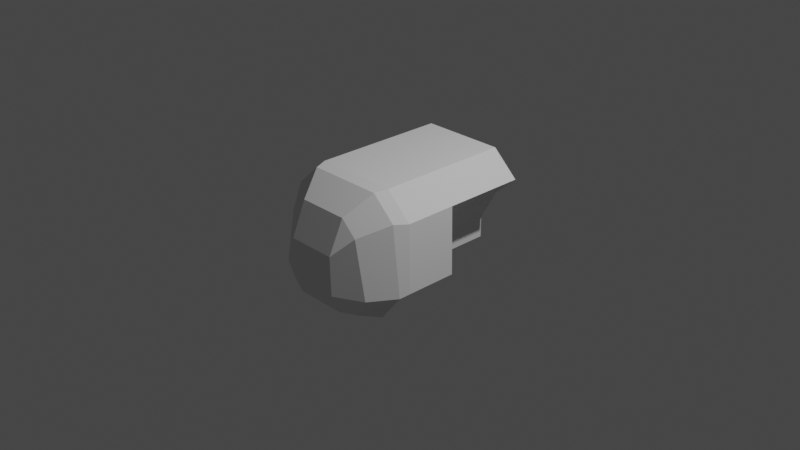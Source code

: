 # Source: CWA_Helix-A_iva.blend  (saved by Blender 3.1.7; exported with 4.5.12 LTS)
import bpy
from mathutils import Matrix  # noqa: F401  (used for matrix-valued properties, if any)

bpy.ops.wm.read_factory_settings(use_empty=True)
scene = bpy.context.scene
scene.name = 'Scene'

# ---- collections
col_collection = bpy.data.collections.new('Collection'); scene.collection.children.link(col_collection)
col_collider_collider_005 = bpy.data.collections.new('collider:collider.005')  # instanced only; not linked into the scene
col_collider_collider_006 = bpy.data.collections.new('collider:collider.006')  # instanced only; not linked into the scene

# ---- world
world_world = bpy.data.worlds.new('World'); scene.world = world_world
world_world.use_nodes = True; world_world.node_tree.nodes.clear()
_N = world_world.node_tree.nodes; _L = world_world.node_tree.links
n0 = _N.new('ShaderNodeOutputWorld'); n0.name = 'World Output'; n0.location = (300, 300)
n1 = _N.new('ShaderNodeBackground'); n1.name = 'Background'; n1.location = (10, 300)
n1.inputs[0].default_value = (0.05088, 0.05088, 0.05088, 1.0)
_L.new(n1.outputs[0], n0.inputs[0])
n0.is_active_output = True
world_world.color = (0.05088, 0.05088, 0.05088)
world_world.use_sun_shadow = False
world_world.sun_shadow_jitter_overblur = 0.0

# ---- cameras
cam_camera = bpy.data.cameras.new('Camera')
cam_camera.clip_end = 100.0
cam_camera.ortho_scale = 7.314

# ---- lights
light_light = bpy.data.lights.new('Light', 'POINT')
light_light.transmission_factor = 0.0
light_light.energy = 1000.0
light_light.shadow_soft_size = 0.1
light_light.shadow_maximum_resolution = 0.006
light_light.use_absolute_resolution = True

# ---- meshes
me_iva_001 = bpy.data.meshes.new('IVA.001')
me_iva_001.from_pydata([(-0.4579, -0.9, 0.6629), (-0.7438, -0.9, 0.4), (-0.3024, -0.9, -0.4015), (-0.4959, -0.9, 0.1736), (0.4579, -0.9, 0.6629), (0.7438, -0.9, 0.4), (0.2965, -0.9, -0.4015), (0.4959, -0.9, 0.1736), (-0.3024, 0.005543, -0.4015), (0.4967, 0.005543, -0.4), (-0.4579, 0.005543, 0.6629), (-0.7438, 0.005543, 0.4), (0.4579, 0.005543, 0.6629), (0.4959, 0.005543, 0.1736), (0.7438, 0.005543, 0.4), (-0.4959, 0.005543, 0.1736), (-0.3024, -0.9, -0.1903), (-0.3024, 0.005543, -0.1903), (0.3083, -0.9, -0.1903), (0.4963, 0.005543, -0.3348), (0.2965, -0.5443, -0.4015), (0.4959, -0.5443, 0.1736), (0.3083, -0.5443, -0.1903), (0.4967, -0.5443, -0.4), (0.2373, -0.9, 0.3148), (-0.2373, -0.9, 0.3148), (-0.3024, 0.005543, -0.3348), (-0.7603, 0.005543, -0.3348), (0.7489, 0.005543, -0.3348), (-0.6715, 0.709, 0.4128), (0.6715, 0.709, 0.4128), (0.7489, 0.709, -0.3348), (-0.4134, 0.709, 0.6501), (0.4134, 0.709, 0.6501), (-0.7603, 0.709, -0.3348), (0.7438, 0.5714, 0.4), (-0.7438, 0.5714, 0.4), (0.7489, 0.5714, -0.3348), (0.4579, 0.5714, 0.6629), (-0.7603, 0.5714, -0.3348), (-0.4579, 0.5714, 0.6629), (-0.4524, 0.9858, 0.2781), (0.4524, 0.9858, 0.2781), (0.5757, 0.9858, -0.3348), (-0.2785, 0.9858, 0.438), (0.2785, 0.9858, 0.438), (-0.5846, 0.9858, -0.3348), (-0.6447, 0.8268, -0.5393), (0.6349, 0.8268, -0.5393), (-0.4367, 0.9858, -0.5393), (0.4301, 0.9858, -0.5393), (-0.2705, 1.146, 0.08309), (0.2705, 1.146, 0.08309), (0.2786, 1.146, -0.3348), (-0.2828, 1.146, -0.3348), (-0.2792, 1.06, -0.5393), (0.275, 1.06, -0.5393), (-0.24, 0.9, 0.0), (-0.1, 0.3, -0.34), (-0.1, 0.7, -0.34), (-0.1, 0.3, -0.2), (-0.3, 0.7, -0.1), (-0.3, 0.7, -0.5), (-0.24, 0.9, -0.1), (-0.24, 0.9, -0.5), (-0.1, 0.7, -0.1), (-0.5, 0.8, 0.1), (-0.47, 0.9, 0.0), (-0.47, 0.9, -0.1), (-0.53, 0.7, 0.16), (-0.53, 0.7, -0.1), (-0.3, 0.7, -0.34), (0.0, 0.7, -0.1), (0.1, 0.7, -0.34), (0.0, 0.7, -0.34), (0.1, 0.3, -0.2), (0.1, 0.3, -0.34), (0.24, 0.9, -0.5), (0.3, 0.7, -0.5), (0.24, 0.9, -0.1), (0.1, 0.7, -0.1), (0.0, 0.9, 0.0), (0.5, 0.8, 0.1), (0.53, 0.7, -0.1), (0.53, 0.7, 0.16), (0.47, 0.9, 0.0), (0.47, 0.9, -0.1), (0.24, 0.9, 0.0), (0.3, 0.7, -0.34), (0.3, 0.7, -0.1), (0.521, 0.634, 0.1648), (0.521, 0.7155, -0.09613), (0.1014, 0.7155, 0.147), (0.1014, 0.634, 0.1648), (0.521, 0.7155, 0.147), (0.521, 0.5758, -0.06605), (0.1014, 0.7155, -0.09613), (0.1014, 0.5758, -0.06605)], [], [(14, 13, 21, 7, 5), (19, 26, 8, 9), (36, 11, 27, 39), (4, 12, 14, 5), (3, 15, 11, 1), (25, 16, 3, 1, 0, 4, 5, 7, 18, 24), (1, 11, 10, 0), (16, 17, 15, 3), (0, 10, 12, 4), (2, 8, 26, 17, 16), (7, 21, 22, 18), (20, 23, 9, 8, 2, 6), (18, 22, 20, 6), (21, 13, 19, 9, 23), (19, 13, 14, 28), (35, 38, 33, 30), (38, 40, 32, 33), (40, 36, 29, 32), (37, 35, 30, 31), (22, 21, 23, 20), (26, 27, 11, 15, 17), (39, 27, 26, 19, 28, 37), (34, 39, 37, 31), (28, 14, 35, 37), (10, 11, 36, 40), (12, 10, 40, 38), (14, 12, 38, 35), (29, 36, 39, 34), (34, 46, 41, 29), (29, 41, 44, 32), (32, 44, 45, 33), (34, 47, 49, 46), (33, 45, 42, 30), (30, 42, 43, 31), (48, 50, 49, 47), (46, 54, 51, 41), (43, 50, 48, 31), (31, 48, 47, 34), (54, 55, 56, 53), (44, 51, 52, 45), (43, 53, 56, 50), (41, 51, 44), (49, 55, 54, 46), (50, 56, 55, 49), (45, 52, 42), (42, 52, 53, 43), (52, 51, 54, 53), (89, 80, 73, 88), (74, 73, 76, 58, 59), (65, 59, 58, 60), (65, 60, 75, 80, 72), (77, 78, 62, 64), (68, 67, 57, 63), (86, 85, 82, 84, 83), (86, 79, 87, 85), (63, 64, 62, 61), (76, 75, 60, 58), (82, 85, 81, 67, 66), (76, 73, 80, 75), (61, 71, 59, 65), (82, 66, 69, 84), (62, 78, 88, 74, 71), (72, 83, 84, 69, 70), (77, 64, 57, 81, 87), (68, 70, 69, 66, 67), (79, 89, 78, 77), (70, 68, 63, 61), (83, 89, 79, 86), (95, 91, 94, 90), (90, 94, 92, 93), (96, 97, 93, 92), (97, 96, 91, 95), (95, 90, 93, 97)])
_uv = me_iva_001.uv_layers.new(name='UVMap')
_uv.uv.foreach_set('vector', [0.07122, 0.1439, 0.07139, 0.2457, 0.07139, 0.2457, 0.07139, 0.2457, 0.07122, 0.1439, 0.09336, 0.2628, 0.2552, 0.2628, 0.2479, 0.2685, 0.1007, 0.2685, 0.0, 0.0, 0.0, 0.0, 0.2552, 0.2628, 0.2552, 0.2628, 0.1108, 0.1074, 0.1108, 0.1074, 0.07122, 0.1439, 0.07122, 0.1439, 0.2771, 0.2457, 0.2771, 0.2457, 0.2773, 0.1439, 0.2773, 0.1439, 0.2086, 0.2457, 0.2625, 0.2571, 0.2771, 0.2457, 0.2773, 0.1439, 0.2377, 0.1074, 0.1108, 0.1074, 0.07122, 0.1439, 0.07139, 0.2457, 0.08603, 0.2571, 0.14, 0.2457, 0.2773, 0.1439, 0.2773, 0.1439, 0.2377, 0.1074, 0.2377, 0.1074, 0.2625, 0.2571, 0.2625, 0.2571, 0.2771, 0.2457, 0.2771, 0.2457, 0.2377, 0.1074, 0.2377, 0.1074, 0.1108, 0.1074, 0.1108, 0.1074, 0.2479, 0.2685, 0.2479, 0.2685, 0.2552, 0.2628, 0.2625, 0.2571, 0.2625, 0.2571, 0.07139, 0.2457, 0.07139, 0.2457, 0.08603, 0.2571, 0.08603, 0.2571, 0.1007, 0.2685, 0.1007, 0.2685, 0.1007, 0.2685, 0.2479, 0.2685, 0.2479, 0.2685, 0.1007, 0.2685, 0.08603, 0.2571, 0.08603, 0.2571, 0.1007, 0.2685, 0.1007, 0.2685, 0.07139, 0.2457, 0.07139, 0.2457, 0.07871, 0.2514, 0.08603, 0.2571, 0.08603, 0.2571, 0.0, 0.0, 0.0, 0.0, 0.0, 0.0, 0.0, 0.0, 0.07122, 0.1439, 0.1108, 0.1074, 0.1108, 0.1074, 0.07122, 0.1439, 0.1108, 0.1074, 0.2377, 0.1074, 0.2377, 0.1074, 0.1108, 0.1074, 0.2377, 0.1074, 0.2773, 0.1439, 0.2773, 0.1439, 0.2377, 0.1074, 0.0, 0.0, 0.0, 0.0, 0.0, 0.0, 0.0, 0.0, 0.08603, 0.2571, 0.07139, 0.2457, 0.1007, 0.2685, 0.1007, 0.2685, 0.2552, 0.2628, 0.2552, 0.2628, 0.0, 0.0, 0.0, 0.0, 0.0, 0.0, 0.2552, 0.2628, 0.2552, 0.2628, 0.2552, 0.2628, 0.09336, 0.2628, 0.0, 0.0, 0.0, 0.0, 0.2552, 0.2628, 0.2552, 0.2628, 0.0, 0.0, 0.0, 0.0, 0.0, 0.0, 0.0, 0.0, 0.0, 0.0, 0.0, 0.0, 0.2377, 0.1074, 0.2773, 0.1439, 0.2773, 0.1439, 0.2377, 0.1074, 0.1108, 0.1074, 0.2377, 0.1074, 0.2377, 0.1074, 0.1108, 0.1074, 0.07122, 0.1439, 0.1108, 0.1074, 0.1108, 0.1074, 0.07122, 0.1439, 0.0, 0.0, 0.0, 0.0, 0.2552, 0.2628, 0.2552, 0.2628, 0.2552, 0.2628, 0.2552, 0.2628, 0.0, 0.0, 0.0, 0.0, 0.2773, 0.1439, 0.2773, 0.1439, 0.2377, 0.1074, 0.2377, 0.1074, 0.2377, 0.1074, 0.2377, 0.1074, 0.1108, 0.1074, 0.1108, 0.1074, 0.2552, 0.2628, 0.2552, 0.2628, 0.2552, 0.2628, 0.2552, 0.2628, 0.1108, 0.1074, 0.1108, 0.1074, 0.07122, 0.1439, 0.07122, 0.1439, 0.0, 0.0, 0.0, 0.0, 0.0, 0.0, 0.0, 0.0, 0.0, 0.0, 0.0, 0.0, 0.2552, 0.2628, 0.2552, 0.2628, 0.2552, 0.2628, 0.2552, 0.2628, 0.0, 0.0, 0.0, 0.0, 0.0, 0.0, 0.0, 0.0, 0.0, 0.0, 0.0, 0.0, 0.0, 0.0, 0.0, 0.0, 0.2552, 0.2628, 0.2552, 0.2628, 0.0, 0.0, 0.0, 0.0, 0.0, 0.0, 0.0, 0.0, 0.2377, 0.1074, 0.2377, 0.1074, 0.1108, 0.1074, 0.1108, 0.1074, 0.0, 0.0, 0.0, 0.0, 0.0, 0.0, 0.0, 0.0, 0.2773, 0.1439, 0.2773, 0.1439, 0.2377, 0.1074, 0.2552, 0.2628, 0.2552, 0.2628, 0.2552, 0.2628, 0.2552, 0.2628, 0.0, 0.0, 0.0, 0.0, 0.2552, 0.2628, 0.2552, 0.2628, 0.1108, 0.1074, 0.1108, 0.1074, 0.07122, 0.1439, 0.0, 0.0, 0.0, 0.0, 0.0, 0.0, 0.0, 0.0, 0.1108, 0.1074, 0.2377, 0.1074, 0.2552, 0.2628, 0.0, 0.0, 0.5965, 0.8054, 0.5968, 0.8054, 0.5968, 0.9961, 0.5965, 0.9961, 0.2118, 0.9109, 0.2448, 0.9109, 0.2448, 0.779, 0.2448, 0.779, 0.2448, 0.9109, 0.007748, 0.6181, 0.007748, 0.7381, 0.2304, 0.7381, 0.2402, 0.6362, 0.5993, 0.9916, 0.5993, 0.8094, 0.5993, 0.8094, 0.5993, 0.9916, 0.6448, 0.9916, 0.2909, 0.9769, 0.3107, 0.9109, 0.3107, 0.9109, 0.2909, 0.9769, 0.8455, 0.4927, 0.8906, 0.4957, 0.8906, 0.6032, 0.8455, 0.5993, 0.2716, 0.989, 0.3672, 0.989, 0.4341, 0.8934, 0.4628, 0.7978, 0.2716, 0.7978, 0.8455, 0.4927, 0.8455, 0.5993, 0.8906, 0.6032, 0.8906, 0.4957, 0.2705, 0.9884, 0.458, 0.9884, 0.458, 0.8946, 0.2705, 0.8946, 0.9307, 0.5304, 0.9307, 0.6069, 0.9307, 0.6069, 0.9307, 0.5304, 0.4253, 0.8935, 0.3966, 0.989, 0.1385, 0.989, 0.3966, 0.989, 0.4253, 0.8935, 0.2304, 0.7381, 0.007748, 0.7381, 0.007748, 0.6181, 0.2402, 0.6362, 0.5965, 0.8054, 0.5965, 0.9961, 0.5968, 0.9961, 0.5968, 0.8054, 0.4253, 0.8935, 0.4253, 0.8935, 0.4539, 0.798, 0.4539, 0.798, 0.3026, 0.7768, 0.3026, 0.7768, 0.3026, 0.8295, 0.2037, 0.8295, 0.3026, 0.8295, 0.2249, 0.652, 0.01399, 0.652, 0.01399, 0.7316, 0.01399, 0.7316, 0.01399, 0.652, 0.1296, 0.9891, 0.1296, 0.9891, 0.4578, 0.9891, 0.4578, 0.8316, 0.4578, 0.9891, 0.2716, 0.989, 0.2716, 0.7978, 0.4628, 0.7978, 0.4341, 0.8934, 0.3672, 0.989, 0.2705, 0.9884, 0.2705, 0.8946, 0.458, 0.8946, 0.458, 0.9884, 0.3925, 0.8946, 0.3925, 0.9884, 0.2701, 0.9884, 0.2701, 0.8946, 0.3925, 0.8946, 0.2701, 0.8946, 0.2701, 0.9884, 0.3925, 0.9884, 0.4203, 0.9917, 0.4168, 0.9204, 0.2994, 0.9518, 0.3013, 0.9935, 0.452, 0.9933, 0.452, 0.9525, 0.2421, 0.9525, 0.2421, 0.9933, 0.4168, 0.9204, 0.4203, 0.9917, 0.3013, 0.9935, 0.2994, 0.9518, 0.4528, 0.9915, 0.4528, 0.9216, 0.243, 0.9216, 0.243, 0.9915, 0.5974, 0.8076, 0.5974, 0.9933, 0.5986, 0.9933, 0.5986, 0.8076])
me_iva_001.use_remesh_fix_poles = True
me_iva_001.use_remesh_preserve_attributes = False
me_iva_001.update()
me_iva_001.normals_split_custom_set([tuple(v) for v in zip(*[iter([-0.6744, -2.451e-07, 0.7384, -0.6744, -2.451e-07, 0.7384, -0.6744, -2.451e-07, 0.7384, -0.6744, -2.451e-07, 0.7384, -0.6744, -2.451e-07, 0.7384, 3.91e-08, -1.0, -3.538e-07, 3.91e-08, -1.0, -3.538e-07, 3.91e-08, -1.0, -3.538e-07, 3.91e-08, -1.0, -3.538e-07, 0.9997, 0.0, -0.02248, 0.9997, 0.0, -0.02248, 0.9997, 0.0, -0.02248, 0.9997, 0.0, -0.02248, -0.6769, 2.489e-07, -0.7361, -0.6769, 2.489e-07, -0.7361, -0.6769, 2.489e-07, -0.7361, -0.6769, 2.489e-07, -0.7361, 0.6744, -2.39e-07, 0.7384, 0.6744, -2.39e-07, 0.7384, 0.6744, -2.39e-07, 0.7384, 0.6744, -2.39e-07, 0.7384, -2.169e-15, 1.0, 3.761e-07, -2.169e-15, 1.0, 3.761e-07, -2.169e-15, 1.0, 3.761e-07, -2.169e-15, 1.0, 3.761e-07, -2.169e-15, 1.0, 3.761e-07, -2.169e-15, 1.0, 3.761e-07, -2.169e-15, 1.0, 3.761e-07, -2.169e-15, 1.0, 3.761e-07, -2.169e-15, 1.0, 3.761e-07, -2.169e-15, 1.0, 3.761e-07, 0.6769, 2.475e-07, -0.7361, 0.6769, 2.475e-07, -0.7361, 0.6769, 2.475e-07, -0.7361, 0.6769, 2.475e-07, -0.7361, 0.8829, -1.565e-07, 0.4696, 0.8829, -1.565e-07, 0.4696, 0.8829, -1.565e-07, 0.4696, 0.8829, -1.565e-07, 0.4696, 0.0, 3.291e-07, -1.0, 0.0, 3.291e-07, -1.0, 0.0, 3.291e-07, -1.0, 0.0, 3.291e-07, -1.0, 1.0, -3.728e-09, 0.0, 1.0, -3.728e-09, 0.0, 1.0, -3.728e-09, 0.0, 1.0, -3.728e-09, 0.0, 1.0, -3.728e-09, 0.0, -0.8887, -1.962e-07, 0.4584, -0.8887, -1.962e-07, 0.4584, -0.8887, -1.962e-07, 0.4584, -0.8887, -1.962e-07, 0.4584, -0.001255, -0.0006835, 1.0, -0.001255, -0.0006835, 1.0, -0.001255, -0.0006835, 1.0, -0.001255, -0.0006835, 1.0, -0.001255, -0.0006835, 1.0, -0.001255, -0.0006835, 1.0, -0.9985, -6.862e-09, 0.05538, -0.9985, -6.862e-09, 0.05538, -0.9985, -6.862e-09, 0.05538, -0.9985, -6.862e-09, 0.05538, -1.0, -0.0002604, -0.001292, -1.0, -0.0002604, -0.001292, -1.0, -0.0002604, -0.001292, -1.0, -0.0002604, -0.001292, -1.0, -0.0002604, -0.001292, 2.543e-07, 1.0, -3.56e-08, 2.543e-07, 1.0, -3.56e-08, 2.543e-07, 1.0, -3.56e-08, 2.543e-07, 1.0, -3.56e-08, -0.6505, -0.2762, -0.7075, -0.6505, -0.2762, -0.7075, -0.6505, -0.2762, -0.7075, -0.6505, -0.2762, -0.7075, 0.0, -0.09249, -0.9957, 0.0, -0.09249, -0.9957, 0.0, -0.09249, -0.9957, 0.0, -0.09249, -0.9957, 0.6505, -0.2762, -0.7075, 0.6505, -0.2762, -0.7075, 0.6505, -0.2762, -0.7075, 0.6505, -0.2762, -0.7075, -0.9664, -0.2515, -0.05372, -0.9664, -0.2515, -0.05372, -0.9664, -0.2515, -0.05372, -0.9664, -0.2515, -0.05372, -3.115e-07, 1.0, 0.0, -3.115e-07, 1.0, 0.0, -3.115e-07, 1.0, 0.0, -3.115e-07, 1.0, 0.0, -1.652e-07, 1.0, -9.277e-08, -1.652e-07, 1.0, -9.277e-08, -1.652e-07, 1.0, -9.277e-08, -1.652e-07, 1.0, -9.277e-08, -1.652e-07, 1.0, -9.277e-08, -1.745e-08, 0.0, 1.0, -1.745e-08, 0.0, 1.0, -1.745e-08, 0.0, 1.0, -1.745e-08, 0.0, 1.0, -1.745e-08, 0.0, 1.0, -1.745e-08, 0.0, 1.0, 0.0, 0.0, 1.0, 0.0, 0.0, 1.0, 0.0, 0.0, 1.0, 0.0, 0.0, 1.0, -1.0, 0.0, -0.006864, -1.0, 0.0, -0.006864, -1.0, 0.0, -0.006864, -1.0, 0.0, -0.006864, 0.6769, 0.0, -0.7361, 0.6769, 0.0, -0.7361, 0.6769, 0.0, -0.7361, 0.6769, 0.0, -0.7361, 0.0, 0.0, -1.0, 0.0, 0.0, -1.0, 0.0, 0.0, -1.0, 0.0, 0.0, -1.0, -0.6769, 0.0, -0.7361, -0.6769, 0.0, -0.7361, -0.6769, 0.0, -0.7361, -0.6769, 0.0, -0.7361, 0.9657, -0.2506, -0.06864, 0.9657, -0.2506, -0.06864, 0.9657, -0.2506, -0.06864, 0.9657, -0.2506, -0.06864, 0.7922, -0.5965, -0.1287, 0.7922, -0.5965, -0.1287, 0.7922, -0.5965, -0.1287, 0.7922, -0.5965, -0.1287, 0.5046, -0.6666, -0.5487, 0.5046, -0.6666, -0.5487, 0.5046, -0.6666, -0.5487, 0.5046, -0.6666, -0.5487, 0.0, -0.6084, -0.7936, 0.0, -0.6084, -0.7936, 0.0, -0.6084, -0.7936, 0.0, -0.6084, -0.7936, 0.7201, -0.6342, 0.2815, 0.7201, -0.6342, 0.2815, 0.7201, -0.6342, 0.2815, 0.7201, -0.6342, 0.2815, -0.5046, -0.6666, -0.5487, -0.5046, -0.6666, -0.5487, -0.5046, -0.6666, -0.5487, -0.5046, -0.6666, -0.5487, -0.7965, -0.5931, -0.1175, -0.7965, -0.5931, -0.1175, -0.7965, -0.5931, -0.1175, -0.7965, -0.5931, -0.1175, 0.0, 0.0, 1.0, 0.0, 0.0, 1.0, 0.0, 0.0, 1.0, 0.0, 0.0, 1.0, 0.53, -0.8447, -0.07432, 0.53, -0.8447, -0.07432, 0.53, -0.8447, -0.07432, 0.53, -0.8447, -0.07432, -0.7253, -0.6292, 0.2793, -0.7253, -0.6292, 0.2793, -0.7253, -0.6292, 0.2793, -0.7253, -0.6292, 0.2793, 0.0, 0.8665, 0.4992, 0.0, 0.8665, 0.4992, 0.0, 0.8665, 0.4992, 0.0, 0.8665, 0.4992, 0.0, -0.9219, 0.3874, 0.0, -0.9219, 0.3874, 0.0, -0.9219, 0.3874, 0.0, -0.9219, 0.3874, 0.0, -0.9113, -0.4117, 0.0, -0.9113, -0.4117, 0.0, -0.9113, -0.4117, 0.0, -0.9113, -0.4117, -0.4341, -0.8366, 0.3342, -0.4341, -0.8366, 0.3342, -0.4341, -0.8366, 0.3342, -0.4341, -0.8366, 0.3342, 0.3487, -0.857, -0.3793, 0.3487, -0.857, -0.3793, 0.3487, -0.857, -0.3793, 0.4288, -0.8389, 0.3352, 0.4288, -0.8389, 0.3352, 0.4288, -0.8389, 0.3352, 0.4288, -0.8389, 0.3352, 0.0, 0.0, 1.0, 0.0, 0.0, 1.0, 0.0, 0.0, 1.0, 0.0, 0.0, 1.0, -0.3487, -0.857, -0.3793, -0.3487, -0.857, -0.3793, -0.3487, -0.857, -0.3793, -0.5355, -0.8417, -0.06829, -0.5355, -0.8417, -0.06829, -0.5355, -0.8417, -0.06829, -0.5355, -0.8417, -0.06829, 0.0, -1.0, -2.588e-07, 0.0, -1.0, -2.588e-07, 0.0, -1.0, -2.588e-07, 0.0, -1.0, -2.588e-07, 0.0, -1.0, 0.0, 0.0, -1.0, 0.0, 0.0, -1.0, 0.0, 0.0, -1.0, 0.0, 0.0, 0.0, -1.0, 0.0, 0.0, -1.0, 0.0, 0.0, -1.0, 0.0, 0.0, -1.0, 0.0, 0.0, -1.0, -1.0, -1.225e-08, 0.0, -1.0, -1.225e-08, 0.0, -1.0, -1.225e-08, 0.0, -1.0, -1.225e-08, 0.0, 0.0, -0.2425, 0.9701, 0.0, -0.2425, 0.9701, 0.0, -0.2425, 0.9701, 0.0, -0.2425, 0.9701, 0.0, -0.2425, 0.9701, 0.0, 0.0, -1.0, 0.0, 0.0, -1.0, 0.0, 0.0, -1.0, 0.0, 0.0, -1.0, 0.0, 1.0, 0.0, 0.0, 1.0, 0.0, 0.0, 1.0, 0.0, 0.0, 1.0, 0.0, 0.9578, 0.2873, -1.408e-07, 0.9578, 0.2873, -1.408e-07, 0.9578, 0.2873, -1.408e-07, 0.9578, 0.2873, -1.408e-07, 0.9578, 0.2873, -1.408e-07, 0.0, 1.0, 0.0, 0.0, 1.0, 0.0, 0.0, 1.0, 0.0, 0.0, 1.0, 0.0, -0.9578, 0.2873, 0.0, -0.9578, 0.2873, 0.0, -0.9578, 0.2873, 0.0, -0.9578, 0.2873, 0.0, 0.0, -1.0, 0.0, 0.0, -1.0, 0.0, 0.0, -1.0, 0.0, 0.0, -1.0, 0.0, -8.836e-06, 0.6013, 0.799, 0.0, 0.7071, 0.7071, 0.0, 0.7071, 0.7071, 0.0, 0.7071, 0.7071, 8.713e-06, 0.6013, 0.799, 1.0, -1.225e-08, 0.0, 1.0, -1.225e-08, 0.0, 1.0, -1.225e-08, 0.0, 1.0, -1.225e-08, 0.0, 0.0, -1.0, 0.0, 0.0, -1.0, 0.0, 0.0, -1.0, 0.0, 0.0, -1.0, 0.0, 1.188e-06, 0.6013, 0.799, -3.148e-06, 0.6013, 0.799, 0.0, 0.5145, 0.8575, 0.0, 0.5145, 0.8575, 0.0, -1.0, 0.0, 0.0, -1.0, 0.0, 0.0, -1.0, 0.0, 0.0, -1.0, 0.0, 0.0, -1.0, 0.0, 0.0, -1.0, 0.0, 0.0, -1.0, 0.0, 0.0, -1.0, 0.0, 0.0, -1.0, 0.0, 0.0, -1.0, 0.0, 0.0, 1.0, 0.0, 0.0, 1.0, 0.0, 0.0, 1.0, 0.0, 0.0, 1.0, 0.0, 0.0, 1.0, 0.0, -0.9578, 0.2873, -1.408e-07, -0.9578, 0.2873, -1.408e-07, -0.9578, 0.2873, -1.408e-07, -0.9578, 0.2873, -1.408e-07, -0.9578, 0.2873, -1.408e-07, 0.9578, 0.2873, 0.0, 0.9578, 0.2873, 0.0, 0.9578, 0.2873, 0.0, 0.9578, 0.2873, 0.0, 0.0, 0.0, -1.0, 0.0, 0.0, -1.0, 0.0, 0.0, -1.0, 0.0, 0.0, -1.0, 0.0, 0.0, -1.0, 0.0, 0.0, -1.0, 0.0, 0.0, -1.0, 0.0, 0.0, -1.0, 1.0, -1.731e-07, 0.0, 1.0, -1.731e-07, 0.0, 1.0, -1.731e-07, 0.0, 1.0, -1.731e-07, 0.0, 0.0, 0.2139, 0.9769, 0.0, 0.2139, 0.9769, 0.0, 0.2139, 0.9769, 0.0, 0.2139, 0.9769, -1.0, 5.192e-08, 0.0, -1.0, 5.192e-08, 0.0, -1.0, 5.192e-08, 0.0, -1.0, 5.192e-08, 0.0, 0.0, -0.2105, -0.9776, 0.0, -0.2105, -0.9776, 0.0, -0.2105, -0.9776, 0.0, -0.2105, -0.9776, 0.0, -0.9697, 0.2442, 0.0, -0.9697, 0.2442, 0.0, -0.9697, 0.2442, 0.0, -0.9697, 0.2442])] * 3)])
me_collider_005 = bpy.data.meshes.new('collider.005')
me_collider_005.from_pydata([(-0.007205, -0.01845, -0.04704), (-0.007205, -0.01845, 0.04704), (-0.007205, 0.01845, 0.04704), (-0.007205, 0.01845, -0.04704), (0.007205, 0.01845, -0.04704), (0.007205, 0.01845, 0.04704), (0.007205, -0.01845, 0.04704), (0.007205, -0.01845, -0.04704)], [(0, 1), (1, 2), (2, 3), (3, 4), (4, 5), (5, 6), (6, 7), (7, 0), (6, 1), (5, 2), (7, 4), (3, 0)], [])
me_collider_005.use_remesh_fix_poles = True
me_collider_005.use_remesh_preserve_attributes = False
me_collider_005.update()
me_collider_006 = bpy.data.meshes.new('collider.006')
me_collider_006.from_pydata([(-0.007205, -0.01845, -0.04704), (-0.007205, -0.01845, 0.04704), (-0.007205, 0.01845, 0.04704), (-0.007205, 0.01845, -0.04704), (0.007205, 0.01845, -0.04704), (0.007205, 0.01845, 0.04704), (0.007205, -0.01845, 0.04704), (0.007205, -0.01845, -0.04704)], [(0, 1), (1, 2), (2, 3), (3, 4), (4, 5), (5, 6), (6, 7), (7, 0), (6, 1), (5, 2), (7, 4), (3, 0)], [])
me_collider_006.use_remesh_fix_poles = True
me_collider_006.use_remesh_preserve_attributes = False
me_collider_006.update()

# ---- objects
ob_light = bpy.data.objects.new('Light', light_light)
ob_camera = bpy.data.objects.new('Camera', cam_camera)
ob_hatch_left = bpy.data.objects.new('hatch_left', None)
ob_hatch_right = bpy.data.objects.new('hatch_right', None)
ob_freeiva = bpy.data.objects.new('FreeIva', None)
ob_shellcollider = bpy.data.objects.new('shellCollider', me_iva_001)
ob_mesh_collider_005 = bpy.data.objects.new('mesh:collider.005', me_collider_005)
ob_mesh_collider_006 = bpy.data.objects.new('mesh:collider.006', me_collider_006)

# ---- transforms, parenting, visibility, modifiers, constraints
ob_light.location = (4.076, 1.005, 5.904)
ob_light.rotation_euler = (0.6503, 0.05522, 1.866)
ob_light.lock_rotations_4d = False
ob_light.empty_display_type = 'ARROWS'
ob_light.color = (0.0, 0.0, 0.0, 0.0)
ob_light.lineart.crease_threshold = 0.0
ob_camera.location = (7.359, -6.926, 4.958)
ob_camera.rotation_euler = (1.109, 0.0, 0.8149)
ob_camera.lock_rotations_4d = False
ob_camera.empty_display_type = 'ARROWS'
ob_camera.color = (0.0, 0.0, 0.0, 0.0)
ob_camera.display_type = 'WIRE'
ob_camera.lineart.crease_threshold = 0.0
ob_hatch_left.parent = ob_freeiva
ob_hatch_left.location = (0.7439, -0.2521, -0.02132)
ob_hatch_left.rotation_euler = (1.344e-07, -2.98e-08, -3.142)
ob_hatch_left.scale = (1.0, 1.0, 1.0)
ob_hatch_left.empty_display_type = 'ARROWS'
ob_hatch_left.empty_display_size = 0.3
ob_hatch_left.instance_type = 'COLLECTION'
ob_hatch_right.parent = ob_freeiva
ob_hatch_right.location = (-0.7439, -0.2521, -0.02132)
ob_hatch_right.rotation_euler = (1.344e-07, -2.98e-08, -3.142)
ob_hatch_right.scale = (1.0, 1.0, 1.0)
ob_hatch_right.empty_display_type = 'ARROWS'
ob_hatch_right.empty_display_size = 0.3
ob_hatch_right.instance_type = 'COLLECTION'
ob_freeiva.location = (0.0, 0.0, 0.0)
ob_shellcollider.parent = ob_freeiva
ob_shellcollider.location = (0.0, 0.0, 0.0)
ob_shellcollider.rotation_mode = 'QUATERNION'
ob_shellcollider.rotation_quaternion = (0.0, 0.0, 6.718e-08, 1.0)
ob_shellcollider.scale = (1.0, 1.0, 1.0)
ob_mesh_collider_005.location = (0.0, 0.0, 0.0)
ob_mesh_collider_006.location = (0.0, 0.0, 0.0)
ob_hatch_left.instance_collection = col_collider_collider_005
ob_hatch_right.instance_collection = col_collider_collider_006

# ---- collection membership
col_collection.objects.link(ob_light)
col_collection.objects.link(ob_camera)
col_collection.objects.link(ob_hatch_left)
col_collection.objects.link(ob_hatch_right)
col_collection.objects.link(ob_freeiva)
col_collection.objects.link(ob_shellcollider)
col_collider_collider_005.objects.link(ob_mesh_collider_005)
col_collider_collider_006.objects.link(ob_mesh_collider_006)

# ---- scene / render settings (as saved in the file)
scene.camera = ob_camera
scene.frame_start = 1; scene.frame_end = 250; scene.frame_set(1)
scene.render.engine = 'BLENDER_EEVEE_NEXT'
scene.cycles.sampling_pattern = 'TABULATED_SOBOL'
scene.cycles.use_light_tree = False
scene.view_settings.view_transform = 'Filmic'
bpy.context.view_layer.update()
